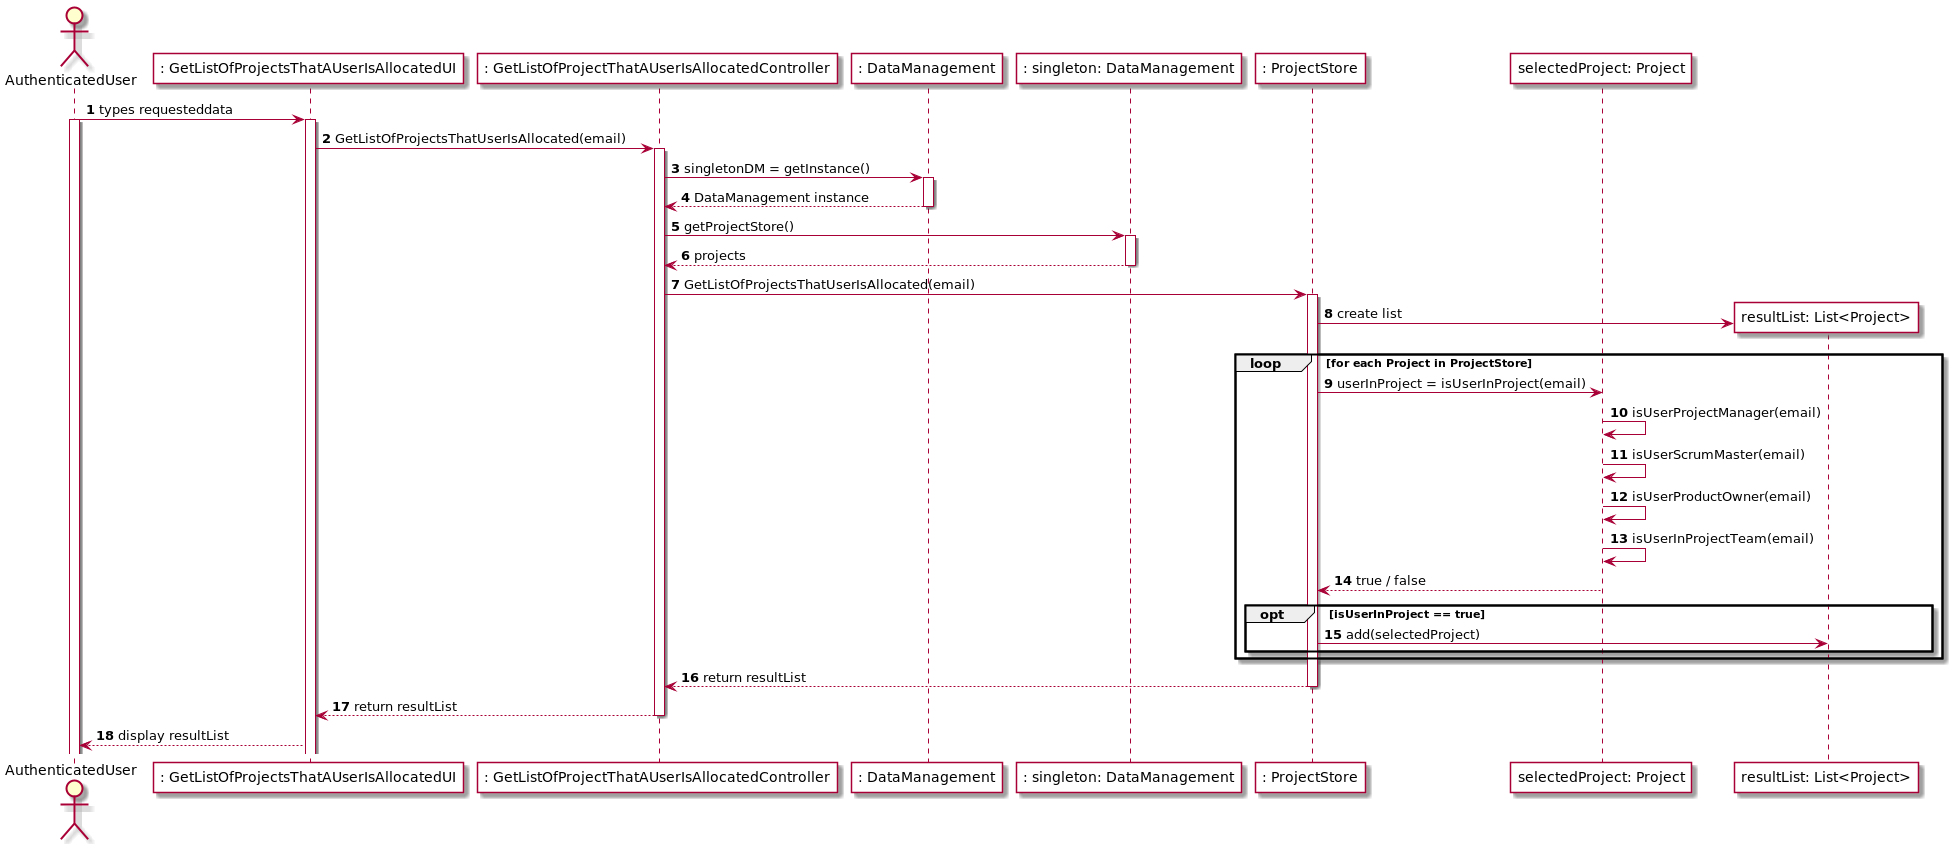

The diagram above was rendered by PlantUML. Its source (embedded in the PNG):
@startuml
autonumber
actor AuthenticatedUser
participant ": GetListOfProjectsThatAUserIsAllocatedUI" #FFFFFF
participant ": GetListOfProjectThatAUserIsAllocatedController" #FFFFFF
participant ": DataManagement" #FFFFFF
participant ": singleton: DataManagement" #FFFFFF
participant ": ProjectStore" #FFFFFF
participant "selectedProject: Project" #FFFFFF
AuthenticatedUser -> ": GetListOfProjectsThatAUserIsAllocatedUI" : types requesteddata
activate AuthenticatedUser
activate ": GetListOfProjectsThatAUserIsAllocatedUI"
": GetListOfProjectsThatAUserIsAllocatedUI" -> ": GetListOfProjectThatAUserIsAllocatedController" : GetListOfProjectsThatUserIsAllocated(email)
activate ": GetListOfProjectThatAUserIsAllocatedController"
": GetListOfProjectThatAUserIsAllocatedController" -> ": DataManagement" : singletonDM = getInstance()
activate ": DataManagement"
": DataManagement" --> ": GetListOfProjectThatAUserIsAllocatedController" : DataManagement instance
deactivate ": DataManagement"

": GetListOfProjectThatAUserIsAllocatedController" -> ": singleton: DataManagement" : getProjectStore()
activate ": singleton: DataManagement" 
": GetListOfProjectThatAUserIsAllocatedController" <-- ": singleton: DataManagement" : projects
deactivate ": singleton: DataManagement" 
": GetListOfProjectThatAUserIsAllocatedController" -> ": ProjectStore" : GetListOfProjectsThatUserIsAllocated(email)
activate ": ProjectStore"
create participant "resultList: List<Project>" #FFFFFF

": ProjectStore" -> "resultList: List<Project>" : create list
loop for each Project in ProjectStore
": ProjectStore" -> "selectedProject: Project" : userInProject = isUserInProject(email)
"selectedProject: Project" -> "selectedProject: Project" : isUserProjectManager(email)
"selectedProject: Project" -> "selectedProject: Project" : isUserScrumMaster(email)
"selectedProject: Project" -> "selectedProject: Project" : isUserProductOwner(email)
"selectedProject: Project" -> "selectedProject: Project" : isUserInProjectTeam(email)
"selectedProject: Project" --> ": ProjectStore" : true / false
opt isUserInProject == true
": ProjectStore" -> "resultList: List<Project>" : add(selectedProject)
end
end

": ProjectStore" --> ": GetListOfProjectThatAUserIsAllocatedController" : return resultList
deactivate ": ProjectStore"
": GetListOfProjectThatAUserIsAllocatedController" --> ": GetListOfProjectsThatAUserIsAllocatedUI" : return resultList
deactivate ": GetListOfProjectThatAUserIsAllocatedController"
": GetListOfProjectsThatAUserIsAllocatedUI" --> AuthenticatedUser : display resultList

@enduml